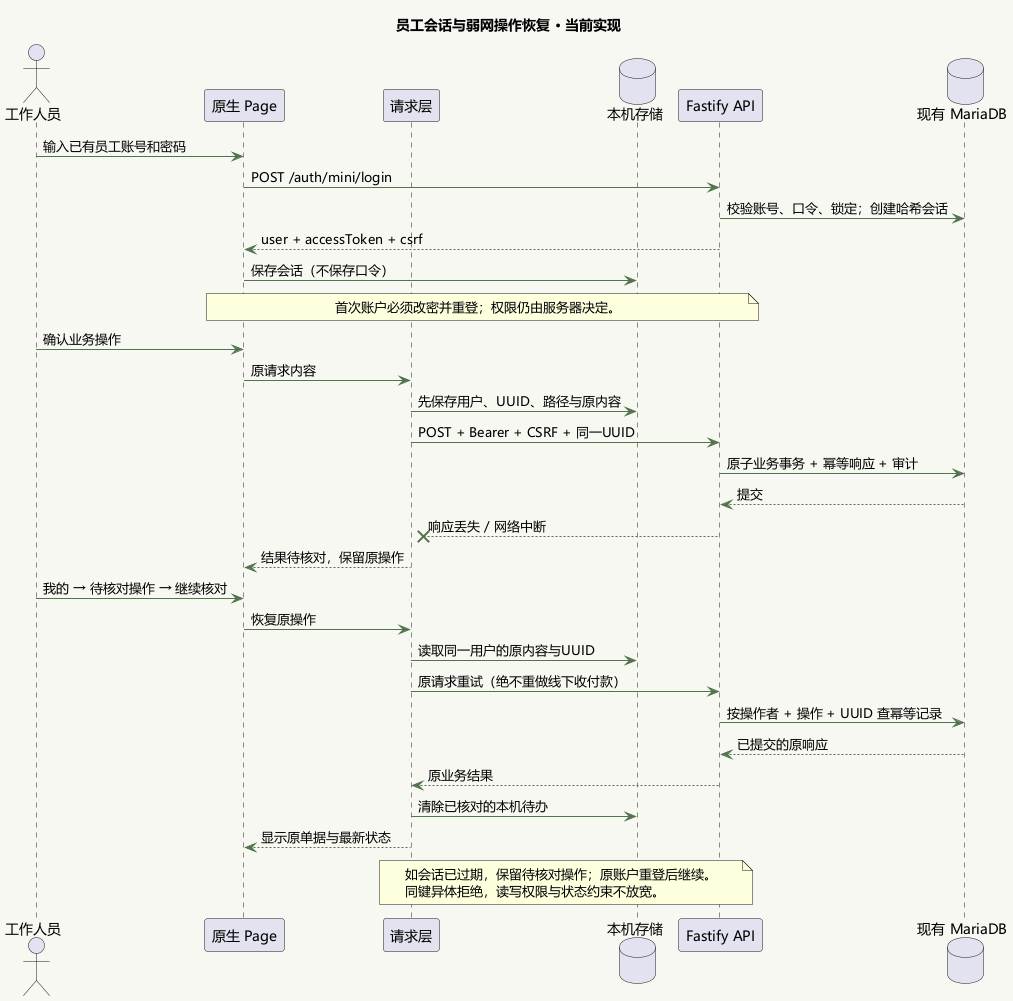

The diagram above was rendered by PlantUML. Its source (embedded in the PNG):
@startuml
skinparam defaultFontName Microsoft YaHei
skinparam backgroundColor #F7F8F2
skinparam shadowing false
skinparam sequenceArrowColor #52734D
title 员工会话与弱网操作恢复 · 当前实现
actor "工作人员" as user
participant "原生 Page" as page
participant "请求层" as client
database "本机存储" as local
participant "Fastify API" as api
database "现有 MariaDB" as db
user -> page : 输入已有员工账号和密码
page -> api : POST /auth/mini/login
api -> db : 校验账号、口令、锁定；创建哈希会话
api --> page : user + accessToken + csrf
page -> local : 保存会话（不保存口令）
note over page,api : 首次账户必须改密并重登；权限仍由服务器决定。
user -> page : 确认业务操作
page -> client : 原请求内容
client -> local : 先保存用户、UUID、路径与原内容
client -> api : POST + Bearer + CSRF + 同一UUID
api -> db : 原子业务事务 + 幂等响应 + 审计
db --> api : 提交
api --x client : 响应丢失 / 网络中断
client --> page : 结果待核对，保留原操作
user -> page : 我的 → 待核对操作 → 继续核对
page -> client : 恢复原操作
client -> local : 读取同一用户的原内容与UUID
client -> api : 原请求重试（绝不重做线下收付款）
api -> db : 按操作者 + 操作 + UUID 查幂等记录
db --> api : 已提交的原响应
api --> client : 原业务结果
client -> local : 清除已核对的本机待办
client --> page : 显示原单据与最新状态
note over client,api
如会话已过期，保留待核对操作；原账户重登后继续。
同键异体拒绝，读写权限与状态约束不放宽。
end note
@enduml